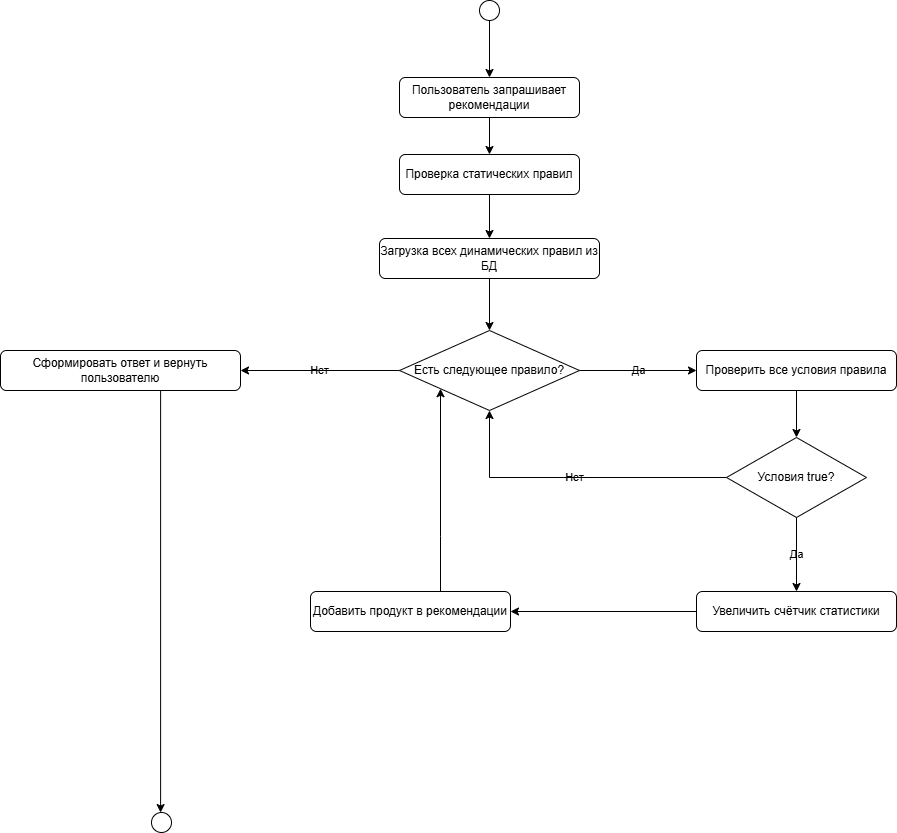

The diagram above was exported from draw.io. Its source (the exported page's mxGraphModel, read from the mxfile embedded in the PNG):
<mxGraphModel dx="2457" dy="1910" grid="0" gridSize="10" guides="1" tooltips="1" connect="1" arrows="1" fold="1" page="0" pageScale="1" pageWidth="3300" pageHeight="4681" background="#FFFFFF" math="0" shadow="0">
  <root>
    <mxCell id="0" />
    <mxCell id="1" parent="0" />
    <mxCell id="eJsAqPju--0DhU1RXs_q-1" parent="1" style="ellipse;whiteSpace=wrap;html=1;aspect=fixed;labelBackgroundColor=none;" value="" vertex="1">
      <mxGeometry height="20" width="20" x="-397" y="-413" as="geometry" />
    </mxCell>
    <mxCell id="eJsAqPju--0DhU1RXs_q-2" parent="1" style="rounded=1;whiteSpace=wrap;html=1;labelBackgroundColor=none;" value="Пользователь запрашивает рекомендации" vertex="1">
      <mxGeometry height="40" width="180" x="-477" y="-336" as="geometry" />
    </mxCell>
    <mxCell id="eJsAqPju--0DhU1RXs_q-3" edge="1" parent="1" source="eJsAqPju--0DhU1RXs_q-1" style="edgeStyle=orthogonalEdgeStyle;rounded=0;orthogonalLoop=1;jettySize=auto;html=1;labelBackgroundColor=none;fontColor=default;" target="eJsAqPju--0DhU1RXs_q-2">
      <mxGeometry relative="1" as="geometry" />
    </mxCell>
    <mxCell id="eJsAqPju--0DhU1RXs_q-4" parent="1" style="rounded=1;whiteSpace=wrap;html=1;labelBackgroundColor=none;" value="Проверка статических правил" vertex="1">
      <mxGeometry height="40" width="180" x="-477" y="-259" as="geometry" />
    </mxCell>
    <mxCell id="eJsAqPju--0DhU1RXs_q-5" edge="1" parent="1" source="eJsAqPju--0DhU1RXs_q-2" style="edgeStyle=orthogonalEdgeStyle;rounded=0;orthogonalLoop=1;jettySize=auto;html=1;labelBackgroundColor=none;fontColor=default;" target="eJsAqPju--0DhU1RXs_q-4">
      <mxGeometry relative="1" as="geometry" />
    </mxCell>
    <mxCell id="eJsAqPju--0DhU1RXs_q-6" parent="1" style="rounded=1;whiteSpace=wrap;html=1;labelBackgroundColor=none;" value="Загрузка всех динамических правил из БД" vertex="1">
      <mxGeometry height="40" width="220" x="-497" y="-175" as="geometry" />
    </mxCell>
    <mxCell id="eJsAqPju--0DhU1RXs_q-7" edge="1" parent="1" source="eJsAqPju--0DhU1RXs_q-4" style="edgeStyle=orthogonalEdgeStyle;rounded=0;orthogonalLoop=1;jettySize=auto;html=1;labelBackgroundColor=none;fontColor=default;" target="eJsAqPju--0DhU1RXs_q-6">
      <mxGeometry relative="1" as="geometry" />
    </mxCell>
    <mxCell id="eJsAqPju--0DhU1RXs_q-8" parent="1" style="rhombus;whiteSpace=wrap;html=1;labelBackgroundColor=none;" value="Есть следующее правило?" vertex="1">
      <mxGeometry height="80" width="180" x="-477" y="-83" as="geometry" />
    </mxCell>
    <mxCell id="eJsAqPju--0DhU1RXs_q-9" edge="1" parent="1" source="eJsAqPju--0DhU1RXs_q-6" style="edgeStyle=orthogonalEdgeStyle;rounded=0;orthogonalLoop=1;jettySize=auto;html=1;labelBackgroundColor=none;fontColor=default;" target="eJsAqPju--0DhU1RXs_q-8">
      <mxGeometry relative="1" as="geometry" />
    </mxCell>
    <mxCell id="eJsAqPju--0DhU1RXs_q-10" edge="1" parent="1" source="eJsAqPju--0DhU1RXs_q-8" style="edgeStyle=orthogonalEdgeStyle;rounded=0;orthogonalLoop=1;jettySize=auto;html=1;labelBackgroundColor=none;fontColor=default;" target="eJsAqPju--0DhU1RXs_q-21" value="Нет">
      <mxGeometry relative="1" as="geometry" />
    </mxCell>
    <mxCell id="eJsAqPju--0DhU1RXs_q-11" edge="1" parent="1" source="eJsAqPju--0DhU1RXs_q-8" style="edgeStyle=orthogonalEdgeStyle;rounded=0;orthogonalLoop=1;jettySize=auto;html=1;labelBackgroundColor=none;fontColor=default;" target="eJsAqPju--0DhU1RXs_q-12" value="Да">
      <mxGeometry relative="1" as="geometry" />
    </mxCell>
    <mxCell id="eJsAqPju--0DhU1RXs_q-12" parent="1" style="rounded=1;whiteSpace=wrap;html=1;labelBackgroundColor=none;" value="Проверить все условия правила" vertex="1">
      <mxGeometry height="40" width="200" x="-180" y="-63" as="geometry" />
    </mxCell>
    <mxCell id="eJsAqPju--0DhU1RXs_q-13" parent="1" style="rhombus;whiteSpace=wrap;html=1;labelBackgroundColor=none;" value="Условия true?" vertex="1">
      <mxGeometry height="80" width="140" x="-150" y="24" as="geometry" />
    </mxCell>
    <mxCell id="eJsAqPju--0DhU1RXs_q-14" edge="1" parent="1" source="eJsAqPju--0DhU1RXs_q-12" style="edgeStyle=orthogonalEdgeStyle;rounded=0;orthogonalLoop=1;jettySize=auto;html=1;labelBackgroundColor=none;fontColor=default;" target="eJsAqPju--0DhU1RXs_q-13">
      <mxGeometry relative="1" as="geometry" />
    </mxCell>
    <mxCell id="eJsAqPju--0DhU1RXs_q-15" edge="1" parent="1" source="eJsAqPju--0DhU1RXs_q-13" style="edgeStyle=orthogonalEdgeStyle;rounded=0;orthogonalLoop=1;jettySize=auto;html=1;labelBackgroundColor=none;fontColor=default;" target="eJsAqPju--0DhU1RXs_q-8" value="Нет">
      <mxGeometry relative="1" as="geometry" />
    </mxCell>
    <mxCell id="eJsAqPju--0DhU1RXs_q-16" edge="1" parent="1" source="eJsAqPju--0DhU1RXs_q-13" style="edgeStyle=orthogonalEdgeStyle;rounded=0;orthogonalLoop=1;jettySize=auto;html=1;labelBackgroundColor=none;fontColor=default;" target="eJsAqPju--0DhU1RXs_q-17" value="Да">
      <mxGeometry relative="1" as="geometry" />
    </mxCell>
    <mxCell id="eJsAqPju--0DhU1RXs_q-17" parent="1" style="rounded=1;whiteSpace=wrap;html=1;labelBackgroundColor=none;" value="Увеличить счётчик статистики" vertex="1">
      <mxGeometry height="40" width="200" x="-180" y="178" as="geometry" />
    </mxCell>
    <mxCell id="eJsAqPju--0DhU1RXs_q-18" parent="1" style="rounded=1;whiteSpace=wrap;html=1;labelBackgroundColor=none;" value="Добавить продукт в рекомендации" vertex="1">
      <mxGeometry height="40" width="200" x="-566" y="178" as="geometry" />
    </mxCell>
    <mxCell id="eJsAqPju--0DhU1RXs_q-19" edge="1" parent="1" source="eJsAqPju--0DhU1RXs_q-17" style="edgeStyle=orthogonalEdgeStyle;rounded=0;orthogonalLoop=1;jettySize=auto;html=1;labelBackgroundColor=none;fontColor=default;" target="eJsAqPju--0DhU1RXs_q-18">
      <mxGeometry relative="1" as="geometry" />
    </mxCell>
    <mxCell id="eJsAqPju--0DhU1RXs_q-20" edge="1" parent="1" source="eJsAqPju--0DhU1RXs_q-18" style="edgeStyle=orthogonalEdgeStyle;rounded=0;orthogonalLoop=1;jettySize=auto;html=1;labelBackgroundColor=none;fontColor=default;" target="eJsAqPju--0DhU1RXs_q-8">
      <mxGeometry relative="1" as="geometry">
        <Array as="points">
          <mxPoint x="-436" y="123" />
          <mxPoint x="-436" y="123" />
        </Array>
      </mxGeometry>
    </mxCell>
    <mxCell id="eJsAqPju--0DhU1RXs_q-21" parent="1" style="rounded=1;whiteSpace=wrap;html=1;labelBackgroundColor=none;" value="Сформировать ответ и вернуть пользователю" vertex="1">
      <mxGeometry height="40" width="240" x="-876" y="-63" as="geometry" />
    </mxCell>
    <mxCell id="eJsAqPju--0DhU1RXs_q-22" parent="1" style="ellipse;whiteSpace=wrap;html=1;aspect=fixed;labelBackgroundColor=none;" value="" vertex="1">
      <mxGeometry height="20" width="20" x="-725" y="399" as="geometry" />
    </mxCell>
    <mxCell id="eJsAqPju--0DhU1RXs_q-23" edge="1" parent="1" source="eJsAqPju--0DhU1RXs_q-21" style="edgeStyle=orthogonalEdgeStyle;rounded=0;orthogonalLoop=1;jettySize=auto;html=1;labelBackgroundColor=none;fontColor=default;" target="eJsAqPju--0DhU1RXs_q-22">
      <mxGeometry relative="1" as="geometry">
        <Array as="points">
          <mxPoint x="-711" y="403" />
        </Array>
      </mxGeometry>
    </mxCell>
  </root>
</mxGraphModel>